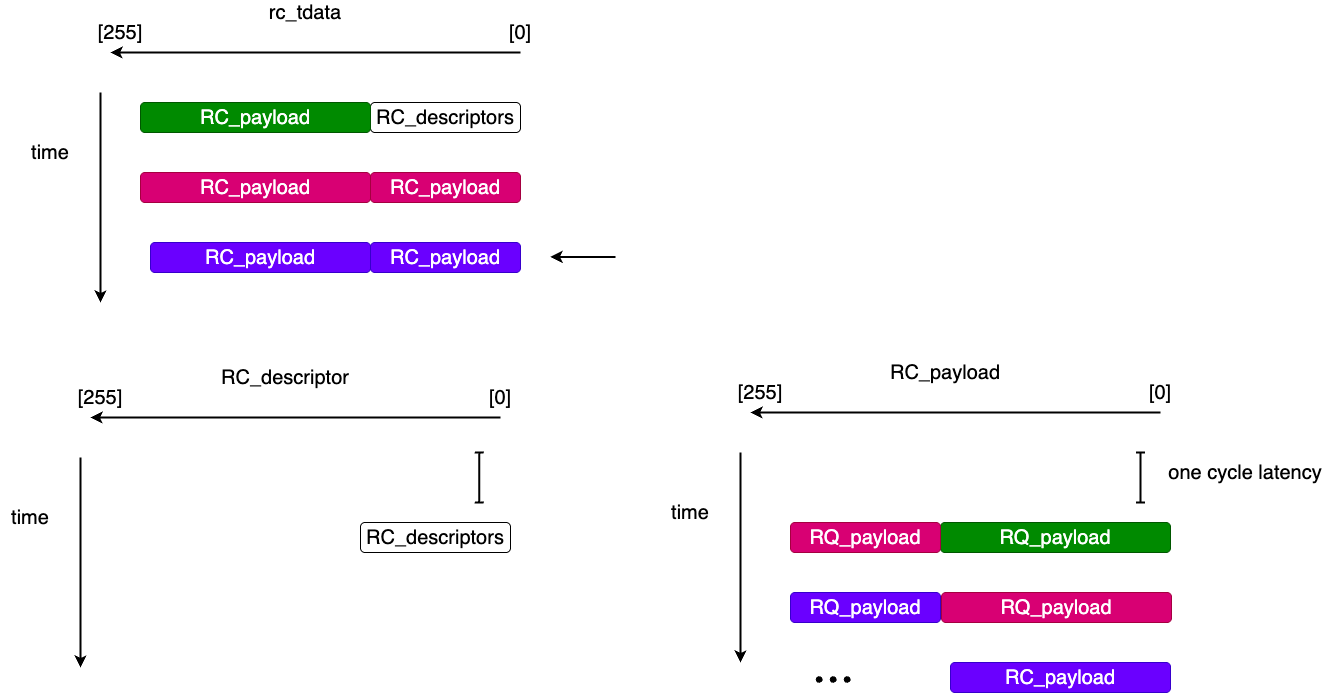

The diagram above was exported from draw.io. Its source (the exported page's mxGraphModel, read from the mxfile embedded in the PNG):
<mxGraphModel dx="1004" dy="767" grid="1" gridSize="10" guides="1" tooltips="1" connect="1" arrows="1" fold="1" page="1" pageScale="1" pageWidth="827" pageHeight="1169" math="0" shadow="0">
  <root>
    <mxCell id="0" />
    <mxCell id="1" parent="0" />
    <mxCell id="2O0_LW9e3stzIFqIUUCB-2" value="&lt;font style=&quot;font-size: 20px;&quot;&gt;RC_descriptors&lt;/font&gt;" style="rounded=1;whiteSpace=wrap;html=1;" parent="1" vertex="1">
      <mxGeometry x="440" y="170" width="150" height="30" as="geometry" />
    </mxCell>
    <mxCell id="2O0_LW9e3stzIFqIUUCB-3" value="&lt;font style=&quot;font-size: 20px;&quot;&gt;RC_payload&lt;/font&gt;" style="rounded=1;whiteSpace=wrap;html=1;fillColor=#008a00;fontColor=#ffffff;strokeColor=#005700;" parent="1" vertex="1">
      <mxGeometry x="210" y="170" width="230" height="30" as="geometry" />
    </mxCell>
    <mxCell id="2O0_LW9e3stzIFqIUUCB-4" value="&lt;font style=&quot;font-size: 20px;&quot;&gt;RC_payload&lt;/font&gt;" style="rounded=1;whiteSpace=wrap;html=1;fillColor=#d80073;fontColor=#ffffff;strokeColor=#A50040;" parent="1" vertex="1">
      <mxGeometry x="440" y="240" width="150" height="30" as="geometry" />
    </mxCell>
    <mxCell id="2O0_LW9e3stzIFqIUUCB-5" value="&lt;font style=&quot;font-size: 20px;&quot;&gt;RC_payload&lt;/font&gt;" style="rounded=1;whiteSpace=wrap;html=1;fillColor=#d80073;fontColor=#ffffff;strokeColor=#A50040;" parent="1" vertex="1">
      <mxGeometry x="210" y="240" width="230" height="30" as="geometry" />
    </mxCell>
    <mxCell id="2O0_LW9e3stzIFqIUUCB-6" value="" style="endArrow=classic;html=1;rounded=0;strokeWidth=2;" parent="1" edge="1">
      <mxGeometry width="50" height="50" relative="1" as="geometry">
        <mxPoint x="590" y="120" as="sourcePoint" />
        <mxPoint x="180" y="120" as="targetPoint" />
      </mxGeometry>
    </mxCell>
    <mxCell id="2O0_LW9e3stzIFqIUUCB-7" value="" style="endArrow=classic;html=1;rounded=0;strokeWidth=2;" parent="1" edge="1">
      <mxGeometry width="50" height="50" relative="1" as="geometry">
        <mxPoint x="170" y="160" as="sourcePoint" />
        <mxPoint x="170" y="370" as="targetPoint" />
      </mxGeometry>
    </mxCell>
    <mxCell id="2O0_LW9e3stzIFqIUUCB-8" value="time" style="text;html=1;align=center;verticalAlign=middle;whiteSpace=wrap;rounded=0;fontSize=20;" parent="1" vertex="1">
      <mxGeometry x="90" y="210" width="60" height="20" as="geometry" />
    </mxCell>
    <mxCell id="2O0_LW9e3stzIFqIUUCB-9" value="rc_tdata" style="text;html=1;align=center;verticalAlign=middle;whiteSpace=wrap;rounded=0;fontSize=20;" parent="1" vertex="1">
      <mxGeometry x="320" y="70" width="110" height="20" as="geometry" />
    </mxCell>
    <mxCell id="2O0_LW9e3stzIFqIUUCB-10" value="[0]" style="text;html=1;align=center;verticalAlign=middle;whiteSpace=wrap;rounded=0;fontSize=20;" parent="1" vertex="1">
      <mxGeometry x="570" y="90" width="40" height="20" as="geometry" />
    </mxCell>
    <mxCell id="2O0_LW9e3stzIFqIUUCB-11" value="[255]" style="text;html=1;align=center;verticalAlign=middle;whiteSpace=wrap;rounded=0;fontSize=20;" parent="1" vertex="1">
      <mxGeometry x="170" y="90" width="40" height="20" as="geometry" />
    </mxCell>
    <mxCell id="2O0_LW9e3stzIFqIUUCB-12" value="&lt;font style=&quot;font-size: 20px;&quot;&gt;RC_payload&lt;/font&gt;" style="rounded=1;whiteSpace=wrap;html=1;fillColor=#6a00ff;fontColor=#ffffff;strokeColor=#3700CC;" parent="1" vertex="1">
      <mxGeometry x="440" y="310" width="150" height="30" as="geometry" />
    </mxCell>
    <mxCell id="2O0_LW9e3stzIFqIUUCB-21" value="" style="endArrow=classic;html=1;rounded=0;strokeWidth=2;" parent="1" edge="1">
      <mxGeometry width="50" height="50" relative="1" as="geometry">
        <mxPoint x="570" y="485" as="sourcePoint" />
        <mxPoint x="160" y="485" as="targetPoint" />
      </mxGeometry>
    </mxCell>
    <mxCell id="2O0_LW9e3stzIFqIUUCB-22" value="" style="endArrow=classic;html=1;rounded=0;strokeWidth=2;" parent="1" edge="1">
      <mxGeometry width="50" height="50" relative="1" as="geometry">
        <mxPoint x="150" y="525" as="sourcePoint" />
        <mxPoint x="150" y="735" as="targetPoint" />
      </mxGeometry>
    </mxCell>
    <mxCell id="2O0_LW9e3stzIFqIUUCB-23" value="time" style="text;html=1;align=center;verticalAlign=middle;whiteSpace=wrap;rounded=0;fontSize=20;" parent="1" vertex="1">
      <mxGeometry x="70" y="575" width="60" height="20" as="geometry" />
    </mxCell>
    <mxCell id="2O0_LW9e3stzIFqIUUCB-24" value="RC_descriptor" style="text;html=1;align=center;verticalAlign=middle;whiteSpace=wrap;rounded=0;fontSize=20;" parent="1" vertex="1">
      <mxGeometry x="300" y="435" width="110" height="20" as="geometry" />
    </mxCell>
    <mxCell id="2O0_LW9e3stzIFqIUUCB-25" value="[0]" style="text;html=1;align=center;verticalAlign=middle;whiteSpace=wrap;rounded=0;fontSize=20;" parent="1" vertex="1">
      <mxGeometry x="550" y="455" width="40" height="20" as="geometry" />
    </mxCell>
    <mxCell id="2O0_LW9e3stzIFqIUUCB-26" value="[255]" style="text;html=1;align=center;verticalAlign=middle;whiteSpace=wrap;rounded=0;fontSize=20;" parent="1" vertex="1">
      <mxGeometry x="150" y="455" width="40" height="20" as="geometry" />
    </mxCell>
    <mxCell id="2O0_LW9e3stzIFqIUUCB-36" value="" style="endArrow=classic;html=1;rounded=0;strokeWidth=2;" parent="1" edge="1">
      <mxGeometry width="50" height="50" relative="1" as="geometry">
        <mxPoint x="1230" y="480" as="sourcePoint" />
        <mxPoint x="820" y="480" as="targetPoint" />
      </mxGeometry>
    </mxCell>
    <mxCell id="2O0_LW9e3stzIFqIUUCB-37" value="" style="endArrow=classic;html=1;rounded=0;strokeWidth=2;" parent="1" edge="1">
      <mxGeometry width="50" height="50" relative="1" as="geometry">
        <mxPoint x="810" y="520" as="sourcePoint" />
        <mxPoint x="810" y="730" as="targetPoint" />
      </mxGeometry>
    </mxCell>
    <mxCell id="2O0_LW9e3stzIFqIUUCB-38" value="time" style="text;html=1;align=center;verticalAlign=middle;whiteSpace=wrap;rounded=0;fontSize=20;" parent="1" vertex="1">
      <mxGeometry x="730" y="570" width="60" height="20" as="geometry" />
    </mxCell>
    <mxCell id="2O0_LW9e3stzIFqIUUCB-39" value="RC_payload" style="text;html=1;align=center;verticalAlign=middle;whiteSpace=wrap;rounded=0;fontSize=20;" parent="1" vertex="1">
      <mxGeometry x="960" y="430" width="110" height="20" as="geometry" />
    </mxCell>
    <mxCell id="2O0_LW9e3stzIFqIUUCB-40" value="[0]" style="text;html=1;align=center;verticalAlign=middle;whiteSpace=wrap;rounded=0;fontSize=20;" parent="1" vertex="1">
      <mxGeometry x="1210" y="450" width="40" height="20" as="geometry" />
    </mxCell>
    <mxCell id="2O0_LW9e3stzIFqIUUCB-41" value="[255]" style="text;html=1;align=center;verticalAlign=middle;whiteSpace=wrap;rounded=0;fontSize=20;" parent="1" vertex="1">
      <mxGeometry x="810" y="450" width="40" height="20" as="geometry" />
    </mxCell>
    <mxCell id="2O0_LW9e3stzIFqIUUCB-47" value="&lt;font style=&quot;font-size: 20px;&quot;&gt;RC_descriptors&lt;/font&gt;" style="rounded=1;whiteSpace=wrap;html=1;" parent="1" vertex="1">
      <mxGeometry x="430" y="590" width="150" height="30" as="geometry" />
    </mxCell>
    <mxCell id="2O0_LW9e3stzIFqIUUCB-57" value="&lt;font style=&quot;font-size: 20px;&quot;&gt;RQ_payload&lt;/font&gt;" style="rounded=1;whiteSpace=wrap;html=1;fillColor=#008a00;fontColor=#ffffff;strokeColor=#005700;" parent="1" vertex="1">
      <mxGeometry x="1010" y="590" width="230" height="30" as="geometry" />
    </mxCell>
    <mxCell id="2O0_LW9e3stzIFqIUUCB-58" value="&lt;font style=&quot;font-size: 20px;&quot;&gt;RQ_payload&lt;/font&gt;" style="rounded=1;whiteSpace=wrap;html=1;fillColor=#d80073;fontColor=#ffffff;strokeColor=#A50040;" parent="1" vertex="1">
      <mxGeometry x="860" y="590" width="150" height="30" as="geometry" />
    </mxCell>
    <mxCell id="2O0_LW9e3stzIFqIUUCB-59" value="&lt;font style=&quot;font-size: 20px;&quot;&gt;RQ_payload&lt;/font&gt;" style="rounded=1;whiteSpace=wrap;html=1;fillColor=#d80073;fontColor=#ffffff;strokeColor=#A50040;" parent="1" vertex="1">
      <mxGeometry x="1011" y="660" width="230" height="30" as="geometry" />
    </mxCell>
    <mxCell id="2O0_LW9e3stzIFqIUUCB-60" value="&lt;font style=&quot;font-size: 20px;&quot;&gt;RQ_payload&lt;/font&gt;" style="rounded=1;whiteSpace=wrap;html=1;fillColor=#6a00ff;fontColor=#ffffff;strokeColor=#3700CC;" parent="1" vertex="1">
      <mxGeometry x="860" y="660" width="150" height="30" as="geometry" />
    </mxCell>
    <mxCell id="2O0_LW9e3stzIFqIUUCB-61" value="" style="group;rotation=90;" parent="1" vertex="1" connectable="0">
      <mxGeometry x="900.004915703719" y="729.995084296281" width="5.450168592562199" height="34" as="geometry" />
    </mxCell>
    <mxCell id="2O0_LW9e3stzIFqIUUCB-62" value="" style="ellipse;whiteSpace=wrap;html=1;fillColor=#000000;direction=east;container=0;rotation=90;" parent="2O0_LW9e3stzIFqIUUCB-61" vertex="1">
      <mxGeometry x="14" y="14" width="5.439320084989383" height="6" as="geometry" />
    </mxCell>
    <mxCell id="2O0_LW9e3stzIFqIUUCB-63" value="" style="ellipse;whiteSpace=wrap;html=1;fillColor=#000000;direction=east;container=0;rotation=90;" parent="2O0_LW9e3stzIFqIUUCB-61" vertex="1">
      <mxGeometry y="14" width="5.439320084989383" height="6" as="geometry" />
    </mxCell>
    <mxCell id="2O0_LW9e3stzIFqIUUCB-64" value="" style="ellipse;whiteSpace=wrap;html=1;fillColor=#000000;direction=east;container=0;rotation=90;" parent="2O0_LW9e3stzIFqIUUCB-61" vertex="1">
      <mxGeometry x="-14" y="14" width="5.439320084989383" height="6" as="geometry" />
    </mxCell>
    <mxCell id="2O0_LW9e3stzIFqIUUCB-65" value="&lt;font style=&quot;font-size: 20px;&quot;&gt;RC_payload&lt;/font&gt;" style="rounded=1;whiteSpace=wrap;html=1;fillColor=#6a00ff;fontColor=#ffffff;strokeColor=#3700CC;" parent="1" vertex="1">
      <mxGeometry x="220" y="310" width="220" height="30" as="geometry" />
    </mxCell>
    <mxCell id="2O0_LW9e3stzIFqIUUCB-66" value="&lt;font style=&quot;font-size: 20px;&quot;&gt;RC_payload&lt;/font&gt;" style="rounded=1;whiteSpace=wrap;html=1;fillColor=#6a00ff;fontColor=#ffffff;strokeColor=#3700CC;" parent="1" vertex="1">
      <mxGeometry x="1020" y="730" width="220" height="30" as="geometry" />
    </mxCell>
    <mxCell id="2O0_LW9e3stzIFqIUUCB-67" value="" style="endArrow=baseDash;html=1;rounded=0;strokeWidth=2;endFill=0;startArrow=baseDash;startFill=0;" parent="1" edge="1">
      <mxGeometry width="50" height="50" relative="1" as="geometry">
        <mxPoint x="548.75" y="570" as="sourcePoint" />
        <mxPoint x="548.75" y="520" as="targetPoint" />
      </mxGeometry>
    </mxCell>
    <mxCell id="2O0_LW9e3stzIFqIUUCB-68" value="" style="endArrow=baseDash;html=1;rounded=0;strokeWidth=2;endFill=0;startArrow=baseDash;startFill=0;" parent="1" edge="1">
      <mxGeometry width="50" height="50" relative="1" as="geometry">
        <mxPoint x="1210" y="570" as="sourcePoint" />
        <mxPoint x="1210" y="520" as="targetPoint" />
      </mxGeometry>
    </mxCell>
    <mxCell id="2O0_LW9e3stzIFqIUUCB-69" value="one cycle latency" style="text;html=1;align=center;verticalAlign=middle;whiteSpace=wrap;rounded=0;fontSize=20;" parent="1" vertex="1">
      <mxGeometry x="1230" y="530" width="170" height="20" as="geometry" />
    </mxCell>
    <mxCell id="2O0_LW9e3stzIFqIUUCB-70" value="" style="endArrow=classic;html=1;rounded=0;strokeWidth=2;" parent="1" edge="1">
      <mxGeometry width="50" height="50" relative="1" as="geometry">
        <mxPoint x="685" y="324.38" as="sourcePoint" />
        <mxPoint x="620" y="324.38" as="targetPoint" />
      </mxGeometry>
    </mxCell>
  </root>
</mxGraphModel>